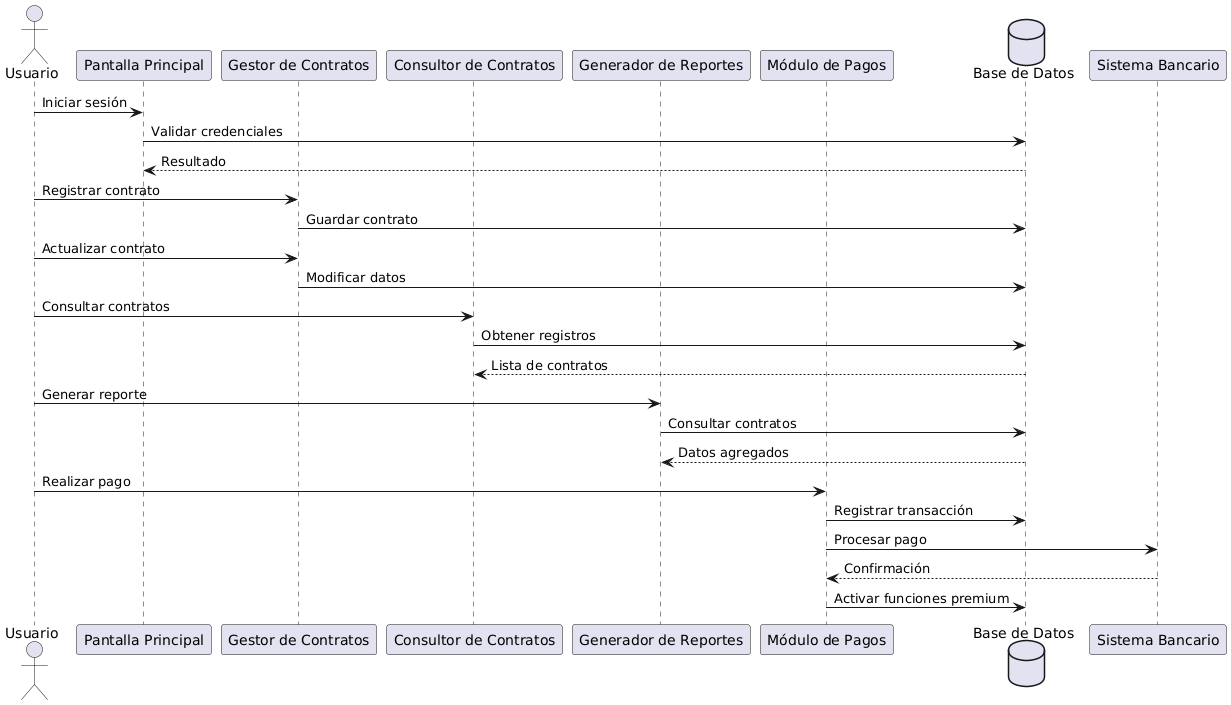

The diagram above was rendered by PlantUML. Its source (embedded in the PNG):
@startuml
actor Usuario as U

participant "Pantalla Principal" as PP
participant "Gestor de Contratos" as GC
participant "Consultor de Contratos" as CC
participant "Generador de Reportes" as GR
participant "Módulo de Pagos" as MP
database "Base de Datos" as DB

U -> PP : Iniciar sesión
PP -> DB : Validar credenciales
DB --> PP : Resultado

U -> GC : Registrar contrato
GC -> DB : Guardar contrato

U -> GC : Actualizar contrato
GC -> DB : Modificar datos

U -> CC : Consultar contratos
CC -> DB : Obtener registros
DB --> CC : Lista de contratos

U -> GR : Generar reporte
GR -> DB : Consultar contratos
DB --> GR : Datos agregados

U -> MP : Realizar pago
MP -> DB : Registrar transacción
MP -> "Sistema Bancario" : Procesar pago
"Sistema Bancario" --> MP : Confirmación
MP -> DB : Activar funciones premium
@enduml